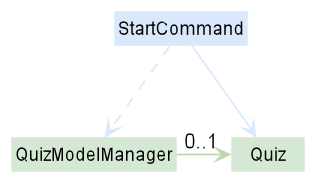

The diagram above was rendered by PlantUML. Its source (embedded in the PNG):
@startuml
!include style.puml
skinparam arrowThickness 1.1
skinparam arrowColor MODEL_COLOR_T1
skinparam classBackgroundColor MODEL_COLOR

Class StartCommand LOGIC_COLOR
Class QuizModelManager
Class Quiz

QuizModelManager -> "0..1" Quiz
StartCommand --> Quiz LOGIC_COLOR
StartCommand .> QuizModelManager LOGIC_COLOR
@enduml